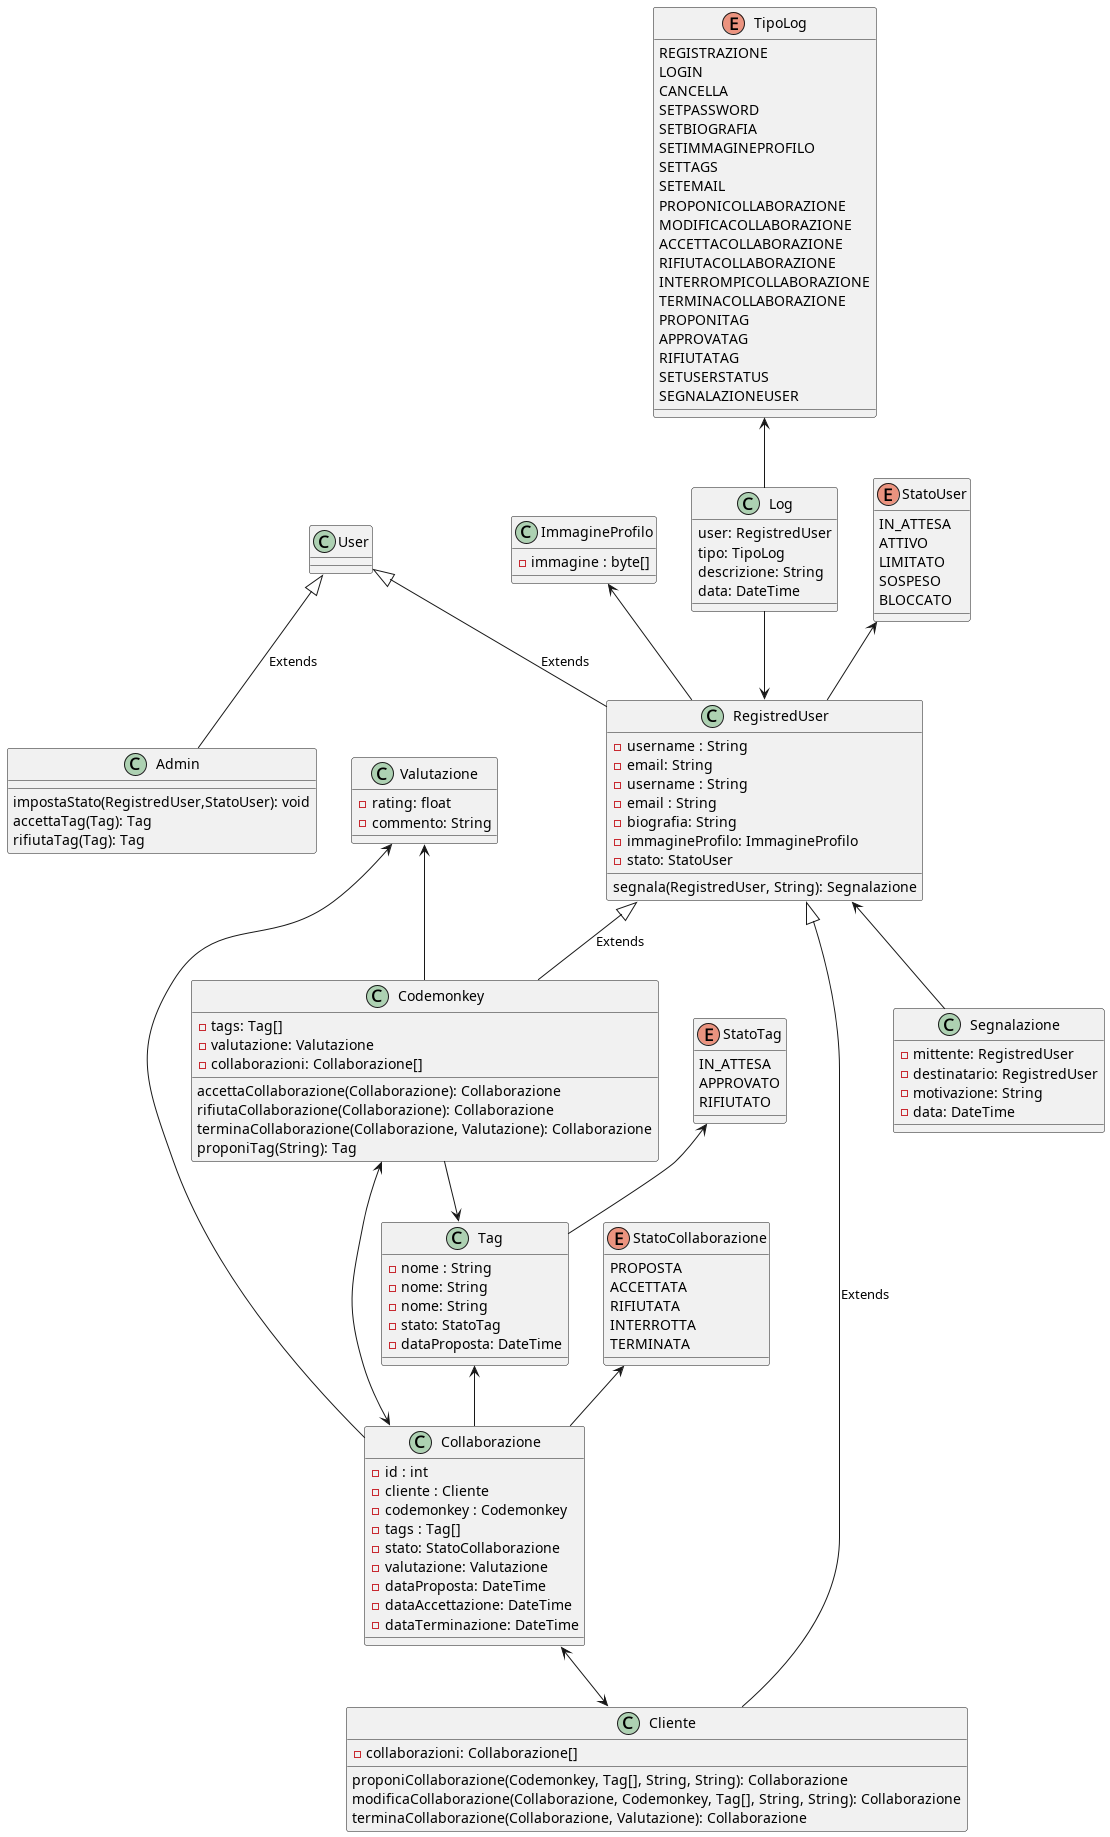

The diagram above was rendered by PlantUML. Its source (embedded in the PNG):
@startuml

class User{
}

class RegistredUser{
	- username : String
	- email: String
}

class RegistredUser {
	- username : String
	- email : String
	- biografia: String
	- immagineProfilo: ImmagineProfilo
}

class Codemonkey {
	- tags: Tag[]
}

class ImmagineProfilo {
	- immagine : byte[]
}

class Tag{
	- nome : String
}

class Collaborazione{
	- id : int
	- cliente : Cliente
	- codemonkey : Codemonkey
	- tags : Tag[]
	- stato: StatoCollaborazione
	- valutazione: Valutazione
	- dataProposta: DateTime
	- dataAccettazione: DateTime
	- dataTerminazione: DateTime
}

class Cliente{
	- collaborazioni: Collaborazione[]
	proponiCollaborazione(Codemonkey, Tag[], String, String): Collaborazione
	modificaCollaborazione(Collaborazione, Codemonkey, Tag[], String, String): Collaborazione
	terminaCollaborazione(Collaborazione, Valutazione): Collaborazione
}

class Codemonkey{
	- valutazione: Valutazione
	- collaborazioni: Collaborazione[]
	accettaCollaborazione(Collaborazione): Collaborazione
	rifiutaCollaborazione(Collaborazione): Collaborazione
	terminaCollaborazione(Collaborazione, Valutazione): Collaborazione
}

class Tag {
	- nome: String
}

enum StatoCollaborazione {
	PROPOSTA
	ACCETTATA
	RIFIUTATA
	INTERROTTA
	TERMINATA
}

class Valutazione {
	- rating: float
	- commento: String
}

enum TipoLog{
	REGISTRAZIONE
	LOGIN
	CANCELLA
	SETPASSWORD
	SETBIOGRAFIA
	SETIMMAGINEPROFILO
	SETTAGS
	SETEMAIL
	PROPONICOLLABORAZIONE
	MODIFICACOLLABORAZIONE
	ACCETTACOLLABORAZIONE
	RIFIUTACOLLABORAZIONE
	INTERROMPICOLLABORAZIONE
	TERMINACOLLABORAZIONE
	PROPONITAG
	APPROVATAG
	RIFIUTATAG
	SETUSERSTATUS
	SEGNALAZIONEUSER
}

class Log {
	user: RegistredUser
	tipo: TipoLog
	descrizione: String
	data: DateTime
}

class Segnalazione{
	- mittente: RegistredUser
	- destinatario: RegistredUser
	- motivazione: String
	- data: DateTime
}

class RegistredUser {
	- stato: StatoUser
	segnala(RegistredUser, String): Segnalazione
}

enum StatoUser {
	IN_ATTESA
	ATTIVO
	LIMITATO
	SOSPESO
	BLOCCATO
}

class Admin {
	impostaStato(RegistredUser,StatoUser): void
}

enum StatoTag{
	IN_ATTESA
	APPROVATO
	RIFIUTATO
}

class Tag{
	- nome: String
	- stato: StatoTag
	- dataProposta: DateTime
}

class Codemonkey {
	proponiTag(String): Tag
}

class Admin {
	accettaTag(Tag): Tag
	rifiutaTag(Tag): Tag
}

User <|-- RegistredUser: Extends
User <|-- Admin: Extends
RegistredUser <|-- Cliente: Extends
RegistredUser <|-- Codemonkey: Extends

ImmagineProfilo <-- RegistredUser
Codemonkey --> Tag
Tag <-- Collaborazione
Valutazione <-- Collaborazione
Valutazione <-- Codemonkey
StatoCollaborazione <-- Collaborazione
Collaborazione <--> Cliente
Collaborazione <--> Codemonkey
TipoLog <-- Log
Log --> RegistredUser
StatoUser <-- RegistredUser
RegistredUser <-- Segnalazione
StatoTag <-- Tag

@enduml